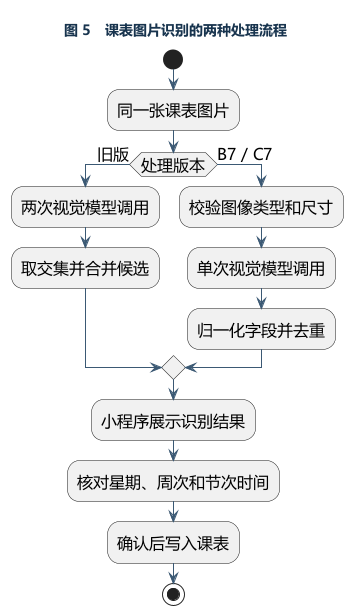

The diagram above was rendered by PlantUML. Its source (embedded in the PNG):
@startuml
skinparam backgroundColor #FFFFFF
skinparam defaultFontName Microsoft YaHei
skinparam defaultFontSize 16
skinparam shadowing false
skinparam ArrowColor #3B5974
skinparam componentBackgroundColor #E8F2FF
skinparam componentBorderColor #507094
skinparam classBackgroundColor #E8F2FF
skinparam classBorderColor #507094
skinparam participantBackgroundColor #E8F2FF
skinparam participantBorderColor #507094
skinparam databaseBackgroundColor #E7F4EF
skinparam NoteBackgroundColor #FFF4DD
skinparam NoteBorderColor #C19548
skinparam TitleFontColor #18344E
title 图 5　课表图片识别的两种处理流程
start
:同一张课表图片;
if (处理版本) then (旧版)
 :两次视觉模型调用;
 :取交集并合并候选;
else (B7 / C7)
 :校验图像类型和尺寸;
 :单次视觉模型调用;
 :归一化字段并去重;
endif
:小程序展示识别结果;
:核对星期、周次和节次时间;
:确认后写入课表;
stop
@enduml